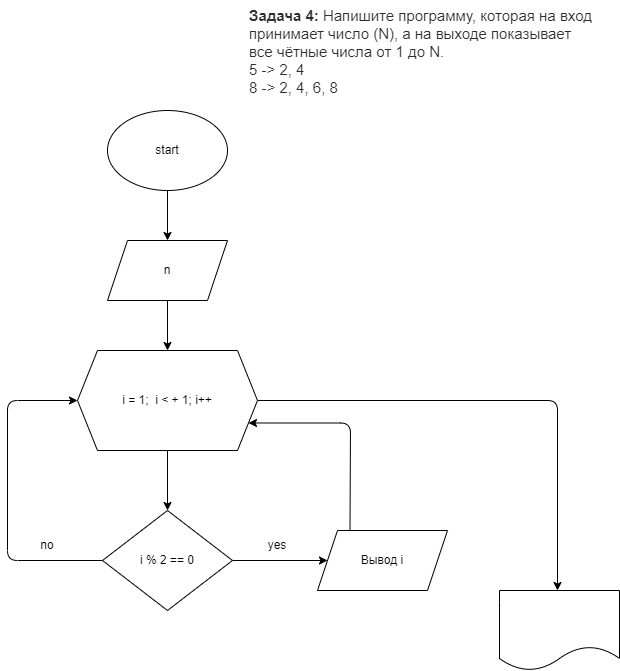

The diagram above was exported from draw.io. Its source (the exported page's mxGraphModel, read from the mxfile embedded in the PNG):
<mxGraphModel dx="650" dy="396" grid="1" gridSize="10" guides="1" tooltips="1" connect="1" arrows="1" fold="1" page="1" pageScale="1" pageWidth="827" pageHeight="1169" math="0" shadow="0">
  <root>
    <mxCell id="0" />
    <mxCell id="1" parent="0" />
    <mxCell id="2" value="&lt;p style=&quot;box-sizing: border-box; margin: 0px; font-weight: 400; color: rgb(44, 45, 48); font-family: roboto, &amp;quot;san francisco&amp;quot;, &amp;quot;helvetica neue&amp;quot;, helvetica, arial; font-size: 15px; font-style: normal; letter-spacing: normal; text-indent: 0px; text-transform: none; word-spacing: 0px; background-color: rgb(255, 255, 255);&quot;&gt;&lt;strong style=&quot;box-sizing: border-box ; font-weight: 700&quot;&gt;Задача 4:&lt;/strong&gt;&lt;span&gt;&amp;nbsp;&lt;/span&gt;Напишите программу, которая на вход принимает число (N), а на выходе показывает все чётные числа от 1 до N.&lt;/p&gt;&lt;p style=&quot;box-sizing: border-box; margin: 0px; font-weight: 400; color: rgb(44, 45, 48); font-family: roboto, &amp;quot;san francisco&amp;quot;, &amp;quot;helvetica neue&amp;quot;, helvetica, arial; font-size: 15px; font-style: normal; letter-spacing: normal; text-indent: 0px; text-transform: none; word-spacing: 0px; background-color: rgb(255, 255, 255);&quot;&gt;5 -&amp;gt; 2, 4&lt;br style=&quot;box-sizing: border-box&quot;&gt;8 -&amp;gt; 2, 4, 6, 8&lt;/p&gt;" style="text;whiteSpace=wrap;html=1;" vertex="1" parent="1">
      <mxGeometry x="600" y="10" width="350" height="110" as="geometry" />
    </mxCell>
    <mxCell id="4" style="edgeStyle=none;html=1;exitX=0.5;exitY=1;exitDx=0;exitDy=0;" edge="1" parent="1" source="3">
      <mxGeometry relative="1" as="geometry">
        <mxPoint x="520" y="250" as="targetPoint" />
      </mxGeometry>
    </mxCell>
    <mxCell id="3" value="start" style="ellipse;whiteSpace=wrap;html=1;" vertex="1" parent="1">
      <mxGeometry x="460" y="120" width="120" height="80" as="geometry" />
    </mxCell>
    <mxCell id="7" style="edgeStyle=none;html=1;exitX=0.5;exitY=1;exitDx=0;exitDy=0;entryX=0.5;entryY=0;entryDx=0;entryDy=0;" edge="1" parent="1" source="5" target="6">
      <mxGeometry relative="1" as="geometry" />
    </mxCell>
    <mxCell id="5" value="n" style="shape=parallelogram;perimeter=parallelogramPerimeter;whiteSpace=wrap;html=1;fixedSize=1;" vertex="1" parent="1">
      <mxGeometry x="460" y="250" width="120" height="60" as="geometry" />
    </mxCell>
    <mxCell id="9" style="edgeStyle=none;html=1;exitX=0.5;exitY=1;exitDx=0;exitDy=0;" edge="1" parent="1" source="6">
      <mxGeometry relative="1" as="geometry">
        <mxPoint x="520" y="520" as="targetPoint" />
      </mxGeometry>
    </mxCell>
    <mxCell id="18" style="edgeStyle=elbowEdgeStyle;html=1;exitX=1;exitY=0.5;exitDx=0;exitDy=0;" edge="1" parent="1" source="6">
      <mxGeometry relative="1" as="geometry">
        <mxPoint x="910" y="600" as="targetPoint" />
        <Array as="points">
          <mxPoint x="910" y="430" />
        </Array>
      </mxGeometry>
    </mxCell>
    <mxCell id="6" value="i = 1;&amp;nbsp; i &amp;lt; + 1; i++" style="shape=hexagon;perimeter=hexagonPerimeter2;whiteSpace=wrap;html=1;fixedSize=1;" vertex="1" parent="1">
      <mxGeometry x="430" y="360" width="180" height="100" as="geometry" />
    </mxCell>
    <mxCell id="11" style="edgeStyle=none;html=1;exitX=1;exitY=0.5;exitDx=0;exitDy=0;" edge="1" parent="1" source="10">
      <mxGeometry relative="1" as="geometry">
        <mxPoint x="680" y="570" as="targetPoint" />
      </mxGeometry>
    </mxCell>
    <mxCell id="14" style="edgeStyle=elbowEdgeStyle;html=1;exitX=0;exitY=0.5;exitDx=0;exitDy=0;entryX=0;entryY=0.5;entryDx=0;entryDy=0;" edge="1" parent="1" source="10" target="6">
      <mxGeometry relative="1" as="geometry">
        <Array as="points">
          <mxPoint x="360" y="480" />
        </Array>
      </mxGeometry>
    </mxCell>
    <mxCell id="10" value="i % 2 == 0" style="rhombus;whiteSpace=wrap;html=1;" vertex="1" parent="1">
      <mxGeometry x="455" y="520" width="130" height="100" as="geometry" />
    </mxCell>
    <mxCell id="17" style="edgeStyle=elbowEdgeStyle;html=1;exitX=0.25;exitY=0;exitDx=0;exitDy=0;entryX=1;entryY=0.75;entryDx=0;entryDy=0;" edge="1" parent="1" source="12" target="6">
      <mxGeometry relative="1" as="geometry">
        <Array as="points">
          <mxPoint x="703" y="433" />
          <mxPoint x="703" y="480" />
        </Array>
      </mxGeometry>
    </mxCell>
    <mxCell id="12" value="Вывод i" style="shape=parallelogram;perimeter=parallelogramPerimeter;whiteSpace=wrap;html=1;fixedSize=1;" vertex="1" parent="1">
      <mxGeometry x="670" y="540" width="130" height="60" as="geometry" />
    </mxCell>
    <mxCell id="13" value="yes" style="text;html=1;strokeColor=none;fillColor=none;align=center;verticalAlign=middle;whiteSpace=wrap;rounded=0;" vertex="1" parent="1">
      <mxGeometry x="600" y="540" width="60" height="30" as="geometry" />
    </mxCell>
    <mxCell id="15" value="no" style="text;html=1;strokeColor=none;fillColor=none;align=center;verticalAlign=middle;whiteSpace=wrap;rounded=0;" vertex="1" parent="1">
      <mxGeometry x="370" y="540" width="60" height="30" as="geometry" />
    </mxCell>
    <mxCell id="19" value="" style="shape=document;whiteSpace=wrap;html=1;boundedLbl=1;" vertex="1" parent="1">
      <mxGeometry x="852" y="600" width="120" height="80" as="geometry" />
    </mxCell>
  </root>
</mxGraphModel>